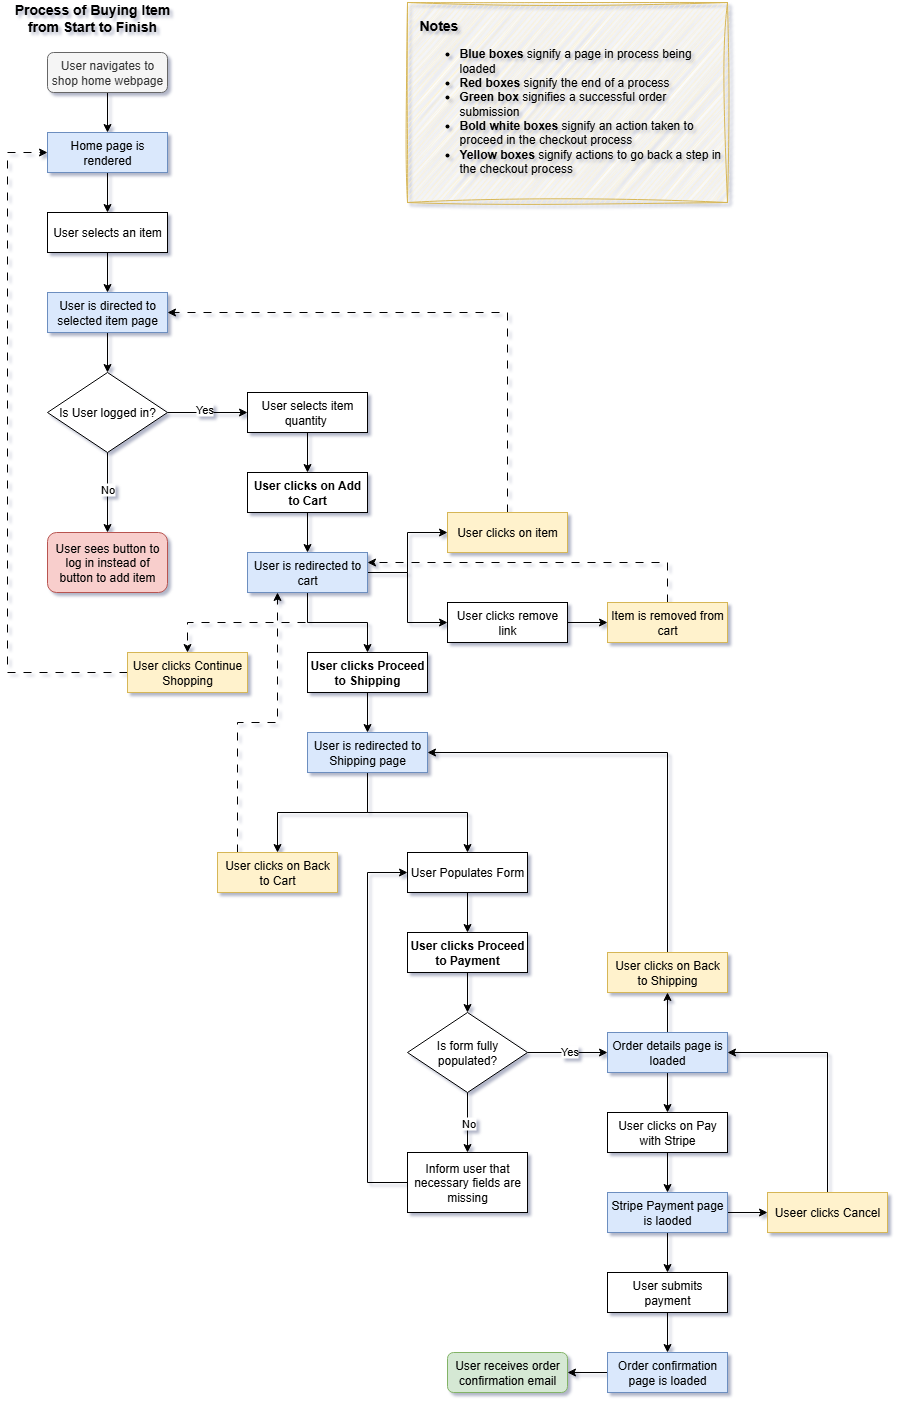

The diagram above was exported from draw.io. Its source (the exported page's mxGraphModel, read from the mxfile embedded in the PNG):
<mxGraphModel dx="736" dy="2204" grid="1" gridSize="10" guides="1" tooltips="1" connect="1" arrows="1" fold="1" page="1" pageScale="1" pageWidth="850" pageHeight="1100" background="#ffffff" math="0" shadow="1">
  <root>
    <mxCell id="0" />
    <mxCell id="1" parent="0" />
    <mxCell id="FCpWSfh_D91OAvCguCx8-40" value="" style="edgeStyle=orthogonalEdgeStyle;rounded=0;orthogonalLoop=1;jettySize=auto;html=1;" edge="1" parent="1" source="FCpWSfh_D91OAvCguCx8-1" target="FCpWSfh_D91OAvCguCx8-39">
      <mxGeometry relative="1" as="geometry" />
    </mxCell>
    <mxCell id="FCpWSfh_D91OAvCguCx8-1" value="User navigates to shop home webpage" style="rounded=1;whiteSpace=wrap;html=1;fillColor=#f5f5f5;fontColor=#333333;strokeColor=#666666;" vertex="1" parent="1">
      <mxGeometry x="120" y="-80" width="120" height="40" as="geometry" />
    </mxCell>
    <mxCell id="FCpWSfh_D91OAvCguCx8-15" value="" style="edgeStyle=orthogonalEdgeStyle;rounded=0;orthogonalLoop=1;jettySize=auto;html=1;" edge="1" parent="1" source="FCpWSfh_D91OAvCguCx8-2" target="FCpWSfh_D91OAvCguCx8-14">
      <mxGeometry relative="1" as="geometry" />
    </mxCell>
    <mxCell id="FCpWSfh_D91OAvCguCx8-2" value="User selects an item" style="rounded=0;whiteSpace=wrap;html=1;" vertex="1" parent="1">
      <mxGeometry x="120" y="80" width="120" height="40" as="geometry" />
    </mxCell>
    <mxCell id="FCpWSfh_D91OAvCguCx8-5" value="" style="edgeStyle=orthogonalEdgeStyle;rounded=0;orthogonalLoop=1;jettySize=auto;html=1;" edge="1" parent="1" source="FCpWSfh_D91OAvCguCx8-3" target="FCpWSfh_D91OAvCguCx8-4">
      <mxGeometry relative="1" as="geometry" />
    </mxCell>
    <mxCell id="FCpWSfh_D91OAvCguCx8-6" value="No" style="edgeLabel;html=1;align=center;verticalAlign=middle;resizable=0;points=[];" vertex="1" connectable="0" parent="FCpWSfh_D91OAvCguCx8-5">
      <mxGeometry x="-0.1" y="-1" relative="1" as="geometry">
        <mxPoint as="offset" />
      </mxGeometry>
    </mxCell>
    <mxCell id="FCpWSfh_D91OAvCguCx8-11" value="" style="edgeStyle=orthogonalEdgeStyle;rounded=0;orthogonalLoop=1;jettySize=auto;html=1;" edge="1" parent="1" source="FCpWSfh_D91OAvCguCx8-3" target="FCpWSfh_D91OAvCguCx8-9">
      <mxGeometry relative="1" as="geometry" />
    </mxCell>
    <mxCell id="FCpWSfh_D91OAvCguCx8-12" value="Yes" style="edgeLabel;html=1;align=center;verticalAlign=middle;resizable=0;points=[];" vertex="1" connectable="0" parent="FCpWSfh_D91OAvCguCx8-11">
      <mxGeometry x="-0.1" y="4" relative="1" as="geometry">
        <mxPoint as="offset" />
      </mxGeometry>
    </mxCell>
    <mxCell id="FCpWSfh_D91OAvCguCx8-3" value="Is User logged in?" style="rhombus;whiteSpace=wrap;html=1;" vertex="1" parent="1">
      <mxGeometry x="120" y="240" width="120" height="80" as="geometry" />
    </mxCell>
    <mxCell id="FCpWSfh_D91OAvCguCx8-4" value="User sees button to log in instead of button to add item" style="rounded=1;whiteSpace=wrap;html=1;fillColor=#f8cecc;strokeColor=#b85450;" vertex="1" parent="1">
      <mxGeometry x="120" y="400" width="120" height="60" as="geometry" />
    </mxCell>
    <mxCell id="FCpWSfh_D91OAvCguCx8-18" value="" style="edgeStyle=orthogonalEdgeStyle;rounded=0;orthogonalLoop=1;jettySize=auto;html=1;" edge="1" parent="1" source="FCpWSfh_D91OAvCguCx8-9" target="FCpWSfh_D91OAvCguCx8-10">
      <mxGeometry relative="1" as="geometry" />
    </mxCell>
    <mxCell id="FCpWSfh_D91OAvCguCx8-9" value="User selects item quantity&amp;nbsp;" style="rounded=0;whiteSpace=wrap;html=1;" vertex="1" parent="1">
      <mxGeometry x="320" y="260" width="120" height="40" as="geometry" />
    </mxCell>
    <mxCell id="FCpWSfh_D91OAvCguCx8-20" value="" style="edgeStyle=orthogonalEdgeStyle;rounded=0;orthogonalLoop=1;jettySize=auto;html=1;" edge="1" parent="1" source="FCpWSfh_D91OAvCguCx8-10" target="FCpWSfh_D91OAvCguCx8-19">
      <mxGeometry relative="1" as="geometry" />
    </mxCell>
    <mxCell id="FCpWSfh_D91OAvCguCx8-10" value="User clicks on Add to Cart" style="rounded=0;whiteSpace=wrap;html=1;fontStyle=1" vertex="1" parent="1">
      <mxGeometry x="320" y="340" width="120" height="40" as="geometry" />
    </mxCell>
    <mxCell id="FCpWSfh_D91OAvCguCx8-16" value="" style="edgeStyle=orthogonalEdgeStyle;rounded=0;orthogonalLoop=1;jettySize=auto;html=1;" edge="1" parent="1" source="FCpWSfh_D91OAvCguCx8-14" target="FCpWSfh_D91OAvCguCx8-3">
      <mxGeometry relative="1" as="geometry" />
    </mxCell>
    <mxCell id="FCpWSfh_D91OAvCguCx8-14" value="User is directed to selected item page" style="rounded=0;whiteSpace=wrap;html=1;fillColor=#dae8fc;strokeColor=#6c8ebf;" vertex="1" parent="1">
      <mxGeometry x="120" y="160" width="120" height="40" as="geometry" />
    </mxCell>
    <mxCell id="FCpWSfh_D91OAvCguCx8-17" value="Process of Buying Item from Start to Finish" style="text;html=1;align=center;verticalAlign=middle;whiteSpace=wrap;rounded=0;fontStyle=1;fontSize=14;" vertex="1" parent="1">
      <mxGeometry x="80" y="-130" width="170" height="30" as="geometry" />
    </mxCell>
    <mxCell id="FCpWSfh_D91OAvCguCx8-25" style="edgeStyle=orthogonalEdgeStyle;rounded=0;orthogonalLoop=1;jettySize=auto;html=1;entryX=0;entryY=0.5;entryDx=0;entryDy=0;" edge="1" parent="1" source="FCpWSfh_D91OAvCguCx8-19" target="FCpWSfh_D91OAvCguCx8-21">
      <mxGeometry relative="1" as="geometry" />
    </mxCell>
    <mxCell id="FCpWSfh_D91OAvCguCx8-26" style="edgeStyle=orthogonalEdgeStyle;rounded=0;orthogonalLoop=1;jettySize=auto;html=1;entryX=0;entryY=0.5;entryDx=0;entryDy=0;" edge="1" parent="1" source="FCpWSfh_D91OAvCguCx8-19" target="FCpWSfh_D91OAvCguCx8-24">
      <mxGeometry relative="1" as="geometry" />
    </mxCell>
    <mxCell id="FCpWSfh_D91OAvCguCx8-29" style="edgeStyle=orthogonalEdgeStyle;rounded=0;orthogonalLoop=1;jettySize=auto;html=1;entryX=0.5;entryY=0;entryDx=0;entryDy=0;" edge="1" parent="1" source="FCpWSfh_D91OAvCguCx8-19" target="FCpWSfh_D91OAvCguCx8-28">
      <mxGeometry relative="1" as="geometry" />
    </mxCell>
    <mxCell id="FCpWSfh_D91OAvCguCx8-30" style="edgeStyle=orthogonalEdgeStyle;rounded=0;orthogonalLoop=1;jettySize=auto;html=1;entryX=0.5;entryY=0;entryDx=0;entryDy=0;dashed=1;dashPattern=8 8;" edge="1" parent="1" source="FCpWSfh_D91OAvCguCx8-19" target="FCpWSfh_D91OAvCguCx8-23">
      <mxGeometry relative="1" as="geometry" />
    </mxCell>
    <mxCell id="FCpWSfh_D91OAvCguCx8-19" value="User is redirected to cart" style="rounded=0;whiteSpace=wrap;html=1;fillColor=#dae8fc;strokeColor=#6c8ebf;" vertex="1" parent="1">
      <mxGeometry x="320" y="420" width="120" height="40" as="geometry" />
    </mxCell>
    <mxCell id="FCpWSfh_D91OAvCguCx8-60" value="" style="edgeStyle=orthogonalEdgeStyle;rounded=0;orthogonalLoop=1;jettySize=auto;html=1;" edge="1" parent="1" source="FCpWSfh_D91OAvCguCx8-21" target="FCpWSfh_D91OAvCguCx8-36">
      <mxGeometry relative="1" as="geometry" />
    </mxCell>
    <mxCell id="FCpWSfh_D91OAvCguCx8-21" value="User clicks remove link" style="rounded=0;whiteSpace=wrap;html=1;" vertex="1" parent="1">
      <mxGeometry x="520" y="470" width="120" height="40" as="geometry" />
    </mxCell>
    <mxCell id="FCpWSfh_D91OAvCguCx8-42" style="edgeStyle=orthogonalEdgeStyle;rounded=0;orthogonalLoop=1;jettySize=auto;html=1;entryX=0;entryY=0.5;entryDx=0;entryDy=0;dashed=1;dashPattern=8 8;" edge="1" parent="1" source="FCpWSfh_D91OAvCguCx8-23" target="FCpWSfh_D91OAvCguCx8-39">
      <mxGeometry relative="1" as="geometry">
        <Array as="points">
          <mxPoint x="80" y="540" />
          <mxPoint x="80" y="20" />
        </Array>
      </mxGeometry>
    </mxCell>
    <mxCell id="FCpWSfh_D91OAvCguCx8-23" value="User clicks Continue Shopping" style="rounded=0;whiteSpace=wrap;html=1;fillColor=#fff2cc;strokeColor=#d6b656;" vertex="1" parent="1">
      <mxGeometry x="200" y="520" width="120" height="40" as="geometry" />
    </mxCell>
    <mxCell id="FCpWSfh_D91OAvCguCx8-31" style="edgeStyle=orthogonalEdgeStyle;rounded=0;orthogonalLoop=1;jettySize=auto;html=1;entryX=1;entryY=0.5;entryDx=0;entryDy=0;dashed=1;dashPattern=8 8;" edge="1" parent="1" source="FCpWSfh_D91OAvCguCx8-24" target="FCpWSfh_D91OAvCguCx8-14">
      <mxGeometry relative="1" as="geometry">
        <Array as="points">
          <mxPoint x="580" y="180" />
        </Array>
      </mxGeometry>
    </mxCell>
    <mxCell id="FCpWSfh_D91OAvCguCx8-24" value="User clicks on item" style="rounded=0;whiteSpace=wrap;html=1;fillColor=#fff2cc;strokeColor=#d6b656;" vertex="1" parent="1">
      <mxGeometry x="520" y="380" width="120" height="40" as="geometry" />
    </mxCell>
    <mxCell id="FCpWSfh_D91OAvCguCx8-43" value="" style="edgeStyle=orthogonalEdgeStyle;rounded=0;orthogonalLoop=1;jettySize=auto;html=1;" edge="1" parent="1" source="FCpWSfh_D91OAvCguCx8-28" target="FCpWSfh_D91OAvCguCx8-34">
      <mxGeometry relative="1" as="geometry" />
    </mxCell>
    <mxCell id="FCpWSfh_D91OAvCguCx8-28" value="User clicks Proceed to Shipping" style="rounded=0;whiteSpace=wrap;html=1;fontStyle=1" vertex="1" parent="1">
      <mxGeometry x="380" y="520" width="120" height="40" as="geometry" />
    </mxCell>
    <mxCell id="FCpWSfh_D91OAvCguCx8-47" style="edgeStyle=orthogonalEdgeStyle;rounded=0;orthogonalLoop=1;jettySize=auto;html=1;entryX=0.5;entryY=0;entryDx=0;entryDy=0;" edge="1" parent="1" source="FCpWSfh_D91OAvCguCx8-34" target="FCpWSfh_D91OAvCguCx8-46">
      <mxGeometry relative="1" as="geometry" />
    </mxCell>
    <mxCell id="FCpWSfh_D91OAvCguCx8-49" style="edgeStyle=orthogonalEdgeStyle;rounded=0;orthogonalLoop=1;jettySize=auto;html=1;entryX=0.5;entryY=0;entryDx=0;entryDy=0;" edge="1" parent="1" source="FCpWSfh_D91OAvCguCx8-34" target="FCpWSfh_D91OAvCguCx8-37">
      <mxGeometry relative="1" as="geometry" />
    </mxCell>
    <mxCell id="FCpWSfh_D91OAvCguCx8-34" value="User is redirected to Shipping page" style="rounded=0;whiteSpace=wrap;html=1;fillColor=#dae8fc;strokeColor=#6c8ebf;" vertex="1" parent="1">
      <mxGeometry x="380" y="600" width="120" height="40" as="geometry" />
    </mxCell>
    <mxCell id="FCpWSfh_D91OAvCguCx8-38" style="edgeStyle=orthogonalEdgeStyle;rounded=0;orthogonalLoop=1;jettySize=auto;html=1;entryX=1;entryY=0.25;entryDx=0;entryDy=0;dashed=1;dashPattern=8 8;" edge="1" parent="1" source="FCpWSfh_D91OAvCguCx8-36" target="FCpWSfh_D91OAvCguCx8-19">
      <mxGeometry relative="1" as="geometry">
        <Array as="points">
          <mxPoint x="740" y="430" />
        </Array>
      </mxGeometry>
    </mxCell>
    <mxCell id="FCpWSfh_D91OAvCguCx8-36" value="Item is removed from cart" style="rounded=0;whiteSpace=wrap;html=1;fillColor=#fff2cc;strokeColor=#d6b656;" vertex="1" parent="1">
      <mxGeometry x="680" y="470" width="120" height="40" as="geometry" />
    </mxCell>
    <mxCell id="FCpWSfh_D91OAvCguCx8-64" value="" style="edgeStyle=orthogonalEdgeStyle;rounded=0;orthogonalLoop=1;jettySize=auto;html=1;" edge="1" parent="1" source="FCpWSfh_D91OAvCguCx8-37" target="FCpWSfh_D91OAvCguCx8-62">
      <mxGeometry relative="1" as="geometry" />
    </mxCell>
    <mxCell id="FCpWSfh_D91OAvCguCx8-37" value="User Populates Form" style="rounded=0;whiteSpace=wrap;html=1;" vertex="1" parent="1">
      <mxGeometry x="480" y="720" width="120" height="40" as="geometry" />
    </mxCell>
    <mxCell id="FCpWSfh_D91OAvCguCx8-41" value="" style="edgeStyle=orthogonalEdgeStyle;rounded=0;orthogonalLoop=1;jettySize=auto;html=1;" edge="1" parent="1" source="FCpWSfh_D91OAvCguCx8-39" target="FCpWSfh_D91OAvCguCx8-2">
      <mxGeometry relative="1" as="geometry" />
    </mxCell>
    <mxCell id="FCpWSfh_D91OAvCguCx8-39" value="Home page is rendered" style="rounded=0;whiteSpace=wrap;html=1;fillColor=#dae8fc;strokeColor=#6c8ebf;" vertex="1" parent="1">
      <mxGeometry x="120" width="120" height="40" as="geometry" />
    </mxCell>
    <mxCell id="FCpWSfh_D91OAvCguCx8-51" style="edgeStyle=orthogonalEdgeStyle;rounded=0;orthogonalLoop=1;jettySize=auto;html=1;entryX=0.25;entryY=1;entryDx=0;entryDy=0;dashed=1;dashPattern=8 8;" edge="1" parent="1" source="FCpWSfh_D91OAvCguCx8-46" target="FCpWSfh_D91OAvCguCx8-19">
      <mxGeometry relative="1" as="geometry">
        <Array as="points">
          <mxPoint x="310" y="590" />
          <mxPoint x="350" y="590" />
        </Array>
      </mxGeometry>
    </mxCell>
    <mxCell id="FCpWSfh_D91OAvCguCx8-46" value="User clicks on Back to Cart" style="rounded=0;whiteSpace=wrap;html=1;fillColor=#fff2cc;strokeColor=#d6b656;" vertex="1" parent="1">
      <mxGeometry x="290" y="720" width="120" height="40" as="geometry" />
    </mxCell>
    <mxCell id="FCpWSfh_D91OAvCguCx8-54" value="" style="edgeStyle=orthogonalEdgeStyle;rounded=0;orthogonalLoop=1;jettySize=auto;html=1;" edge="1" parent="1" source="FCpWSfh_D91OAvCguCx8-52" target="FCpWSfh_D91OAvCguCx8-53">
      <mxGeometry relative="1" as="geometry" />
    </mxCell>
    <mxCell id="FCpWSfh_D91OAvCguCx8-61" value="No" style="edgeLabel;html=1;align=center;verticalAlign=middle;resizable=0;points=[];" vertex="1" connectable="0" parent="FCpWSfh_D91OAvCguCx8-54">
      <mxGeometry relative="1" as="geometry">
        <mxPoint as="offset" />
      </mxGeometry>
    </mxCell>
    <mxCell id="FCpWSfh_D91OAvCguCx8-66" value="" style="edgeStyle=orthogonalEdgeStyle;rounded=0;orthogonalLoop=1;jettySize=auto;html=1;" edge="1" parent="1" source="FCpWSfh_D91OAvCguCx8-52" target="FCpWSfh_D91OAvCguCx8-65">
      <mxGeometry relative="1" as="geometry" />
    </mxCell>
    <mxCell id="FCpWSfh_D91OAvCguCx8-67" value="Yes" style="edgeLabel;html=1;align=center;verticalAlign=middle;resizable=0;points=[];" vertex="1" connectable="0" parent="FCpWSfh_D91OAvCguCx8-66">
      <mxGeometry x="0.025" y="2" relative="1" as="geometry">
        <mxPoint as="offset" />
      </mxGeometry>
    </mxCell>
    <mxCell id="FCpWSfh_D91OAvCguCx8-52" value="Is form fully populated?" style="rhombus;whiteSpace=wrap;html=1;" vertex="1" parent="1">
      <mxGeometry x="480" y="880" width="120" height="80" as="geometry" />
    </mxCell>
    <mxCell id="FCpWSfh_D91OAvCguCx8-58" style="edgeStyle=orthogonalEdgeStyle;rounded=0;orthogonalLoop=1;jettySize=auto;html=1;entryX=0;entryY=0.5;entryDx=0;entryDy=0;" edge="1" parent="1" source="FCpWSfh_D91OAvCguCx8-53" target="FCpWSfh_D91OAvCguCx8-37">
      <mxGeometry relative="1" as="geometry">
        <Array as="points">
          <mxPoint x="440" y="1050" />
          <mxPoint x="440" y="740" />
        </Array>
      </mxGeometry>
    </mxCell>
    <mxCell id="FCpWSfh_D91OAvCguCx8-53" value="Inform user that necessary fields are missing" style="rounded=0;whiteSpace=wrap;html=1;" vertex="1" parent="1">
      <mxGeometry x="480" y="1020" width="120" height="60" as="geometry" />
    </mxCell>
    <mxCell id="FCpWSfh_D91OAvCguCx8-63" value="" style="edgeStyle=orthogonalEdgeStyle;rounded=0;orthogonalLoop=1;jettySize=auto;html=1;" edge="1" parent="1" source="FCpWSfh_D91OAvCguCx8-62" target="FCpWSfh_D91OAvCguCx8-52">
      <mxGeometry relative="1" as="geometry" />
    </mxCell>
    <mxCell id="FCpWSfh_D91OAvCguCx8-62" value="User clicks Proceed to Payment" style="rounded=0;whiteSpace=wrap;html=1;fontStyle=1" vertex="1" parent="1">
      <mxGeometry x="480" y="800" width="120" height="40" as="geometry" />
    </mxCell>
    <mxCell id="FCpWSfh_D91OAvCguCx8-71" value="" style="edgeStyle=orthogonalEdgeStyle;rounded=0;orthogonalLoop=1;jettySize=auto;html=1;" edge="1" parent="1" source="FCpWSfh_D91OAvCguCx8-65" target="FCpWSfh_D91OAvCguCx8-69">
      <mxGeometry relative="1" as="geometry" />
    </mxCell>
    <mxCell id="FCpWSfh_D91OAvCguCx8-72" value="" style="edgeStyle=orthogonalEdgeStyle;rounded=0;orthogonalLoop=1;jettySize=auto;html=1;" edge="1" parent="1" source="FCpWSfh_D91OAvCguCx8-65" target="FCpWSfh_D91OAvCguCx8-68">
      <mxGeometry relative="1" as="geometry" />
    </mxCell>
    <mxCell id="FCpWSfh_D91OAvCguCx8-65" value="Order details page is loaded" style="rounded=0;whiteSpace=wrap;html=1;fillColor=#dae8fc;strokeColor=#6c8ebf;" vertex="1" parent="1">
      <mxGeometry x="680" y="900" width="120" height="40" as="geometry" />
    </mxCell>
    <mxCell id="FCpWSfh_D91OAvCguCx8-78" value="" style="edgeStyle=orthogonalEdgeStyle;rounded=0;orthogonalLoop=1;jettySize=auto;html=1;" edge="1" parent="1" source="FCpWSfh_D91OAvCguCx8-68" target="FCpWSfh_D91OAvCguCx8-73">
      <mxGeometry relative="1" as="geometry" />
    </mxCell>
    <mxCell id="FCpWSfh_D91OAvCguCx8-68" value="User clicks on Pay with Stripe" style="rounded=0;whiteSpace=wrap;html=1;" vertex="1" parent="1">
      <mxGeometry x="680" y="980" width="120" height="40" as="geometry" />
    </mxCell>
    <mxCell id="FCpWSfh_D91OAvCguCx8-70" style="edgeStyle=orthogonalEdgeStyle;rounded=0;orthogonalLoop=1;jettySize=auto;html=1;entryX=1;entryY=0.5;entryDx=0;entryDy=0;" edge="1" parent="1" source="FCpWSfh_D91OAvCguCx8-69" target="FCpWSfh_D91OAvCguCx8-34">
      <mxGeometry relative="1" as="geometry">
        <Array as="points">
          <mxPoint x="740" y="620" />
        </Array>
      </mxGeometry>
    </mxCell>
    <mxCell id="FCpWSfh_D91OAvCguCx8-69" value="User clicks on Back to Shipping" style="rounded=0;whiteSpace=wrap;html=1;fillColor=#fff2cc;strokeColor=#d6b656;" vertex="1" parent="1">
      <mxGeometry x="680" y="820" width="120" height="40" as="geometry" />
    </mxCell>
    <mxCell id="FCpWSfh_D91OAvCguCx8-76" value="" style="edgeStyle=orthogonalEdgeStyle;rounded=0;orthogonalLoop=1;jettySize=auto;html=1;" edge="1" parent="1" source="FCpWSfh_D91OAvCguCx8-73" target="FCpWSfh_D91OAvCguCx8-74">
      <mxGeometry relative="1" as="geometry" />
    </mxCell>
    <mxCell id="FCpWSfh_D91OAvCguCx8-79" value="" style="edgeStyle=orthogonalEdgeStyle;rounded=0;orthogonalLoop=1;jettySize=auto;html=1;" edge="1" parent="1" source="FCpWSfh_D91OAvCguCx8-73" target="FCpWSfh_D91OAvCguCx8-75">
      <mxGeometry relative="1" as="geometry" />
    </mxCell>
    <mxCell id="FCpWSfh_D91OAvCguCx8-73" value="Stripe Payment page is laoded" style="rounded=0;whiteSpace=wrap;html=1;fillColor=#dae8fc;strokeColor=#6c8ebf;" vertex="1" parent="1">
      <mxGeometry x="680" y="1060" width="120" height="40" as="geometry" />
    </mxCell>
    <mxCell id="FCpWSfh_D91OAvCguCx8-77" style="edgeStyle=orthogonalEdgeStyle;rounded=0;orthogonalLoop=1;jettySize=auto;html=1;entryX=1;entryY=0.5;entryDx=0;entryDy=0;" edge="1" parent="1" source="FCpWSfh_D91OAvCguCx8-74" target="FCpWSfh_D91OAvCguCx8-65">
      <mxGeometry relative="1" as="geometry">
        <Array as="points">
          <mxPoint x="900" y="920" />
        </Array>
      </mxGeometry>
    </mxCell>
    <mxCell id="FCpWSfh_D91OAvCguCx8-74" value="Useer clicks Cancel" style="rounded=0;whiteSpace=wrap;html=1;fillColor=#fff2cc;strokeColor=#d6b656;" vertex="1" parent="1">
      <mxGeometry x="840" y="1060" width="120" height="40" as="geometry" />
    </mxCell>
    <mxCell id="FCpWSfh_D91OAvCguCx8-81" value="" style="edgeStyle=orthogonalEdgeStyle;rounded=0;orthogonalLoop=1;jettySize=auto;html=1;" edge="1" parent="1" source="FCpWSfh_D91OAvCguCx8-75" target="FCpWSfh_D91OAvCguCx8-80">
      <mxGeometry relative="1" as="geometry" />
    </mxCell>
    <mxCell id="FCpWSfh_D91OAvCguCx8-75" value="User submits payment" style="rounded=0;whiteSpace=wrap;html=1;" vertex="1" parent="1">
      <mxGeometry x="680" y="1140" width="120" height="40" as="geometry" />
    </mxCell>
    <mxCell id="FCpWSfh_D91OAvCguCx8-83" value="" style="edgeStyle=orthogonalEdgeStyle;rounded=0;orthogonalLoop=1;jettySize=auto;html=1;" edge="1" parent="1" source="FCpWSfh_D91OAvCguCx8-80" target="FCpWSfh_D91OAvCguCx8-82">
      <mxGeometry relative="1" as="geometry" />
    </mxCell>
    <mxCell id="FCpWSfh_D91OAvCguCx8-80" value="Order confirmation page is loaded" style="rounded=0;whiteSpace=wrap;html=1;fillColor=#dae8fc;strokeColor=#6c8ebf;" vertex="1" parent="1">
      <mxGeometry x="680" y="1220" width="120" height="40" as="geometry" />
    </mxCell>
    <mxCell id="FCpWSfh_D91OAvCguCx8-82" value="User receives order confirmation email" style="rounded=1;whiteSpace=wrap;html=1;fillColor=#d5e8d4;strokeColor=#82b366;" vertex="1" parent="1">
      <mxGeometry x="520" y="1220" width="120" height="40" as="geometry" />
    </mxCell>
    <mxCell id="FCpWSfh_D91OAvCguCx8-85" value="&lt;b&gt;&lt;font style=&quot;font-size: 14px;&quot;&gt;Notes&lt;/font&gt;&lt;/b&gt;&lt;div&gt;&lt;ul&gt;&lt;li&gt;&lt;b&gt;Blue boxes&lt;/b&gt; signify a page in process being loaded&lt;/li&gt;&lt;li&gt;&lt;b&gt;Red boxes&lt;/b&gt; signify the end of a process&lt;/li&gt;&lt;li&gt;&lt;b&gt;Green box&lt;/b&gt; signifies a successful order submission&lt;/li&gt;&lt;li&gt;&lt;b&gt;Bold white boxes&lt;/b&gt; signify an action taken to proceed in the checkout process&lt;/li&gt;&lt;li&gt;&lt;b&gt;Yellow boxes&lt;/b&gt; signify actions to go back a step in the checkout process&lt;/li&gt;&lt;/ul&gt;&lt;/div&gt;" style="rounded=0;whiteSpace=wrap;html=1;align=left;spacingLeft=10;glass=0;sketch=1;curveFitting=1;jiggle=2;fillColor=#fff2cc;strokeColor=#d6b656;" vertex="1" parent="1">
      <mxGeometry x="480" y="-130" width="320" height="200" as="geometry" />
    </mxCell>
  </root>
</mxGraphModel>